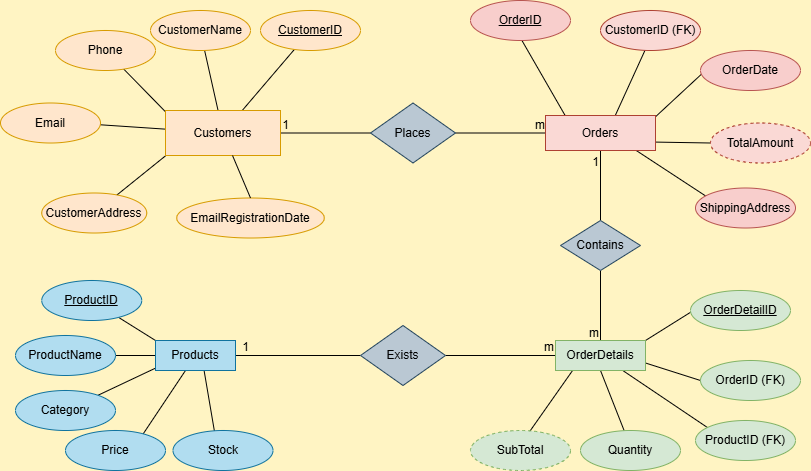

The diagram above was exported from draw.io. Its source (the exported page's mxGraphModel, read from the mxfile embedded in the PNG):
<mxGraphModel dx="1035" dy="595" grid="1" gridSize="10" guides="1" tooltips="1" connect="1" arrows="1" fold="1" page="1" pageScale="1" pageWidth="850" pageHeight="1100" background="#FFF4C3" math="0" shadow="0">
  <root>
    <mxCell id="0" />
    <mxCell id="1" parent="0" />
    <mxCell id="SV0mND5bH3GXsAp0_ecF-8" value="" style="endArrow=none;html=1;rounded=0;exitX=0.766;exitY=0.125;exitDx=0;exitDy=0;exitPerimeter=0;" edge="1" parent="1" source="SV0mND5bH3GXsAp0_ecF-7" target="COKTVYU5hhdGNDXMrVXw-23">
      <mxGeometry width="50" height="50" relative="1" as="geometry">
        <mxPoint x="116" y="661" as="sourcePoint" />
        <mxPoint x="189" y="640" as="targetPoint" />
      </mxGeometry>
    </mxCell>
    <mxCell id="tUn_ya1Q4U_46fmkj6ub-88" value="" style="endArrow=none;html=1;rounded=0;entryX=0;entryY=0.5;entryDx=0;entryDy=0;" parent="1" source="COKTVYU5hhdGNDXMrVXw-23" edge="1" target="tUn_ya1Q4U_46fmkj6ub-56">
      <mxGeometry relative="1" as="geometry">
        <mxPoint x="265" y="614.72" as="sourcePoint" />
        <mxPoint x="350" y="615" as="targetPoint" />
      </mxGeometry>
    </mxCell>
    <mxCell id="tUn_ya1Q4U_46fmkj6ub-87" value="" style="endArrow=none;html=1;rounded=0;exitX=1;exitY=0.5;exitDx=0;exitDy=0;entryX=0;entryY=0.5;entryDx=0;entryDy=0;" parent="1" source="tUn_ya1Q4U_46fmkj6ub-56" target="COKTVYU5hhdGNDXMrVXw-22" edge="1">
      <mxGeometry relative="1" as="geometry">
        <mxPoint x="470" y="614.52" as="sourcePoint" />
        <mxPoint x="560" y="614.52" as="targetPoint" />
      </mxGeometry>
    </mxCell>
    <mxCell id="tUn_ya1Q4U_46fmkj6ub-82" value="" style="endArrow=none;html=1;rounded=0;entryX=0.5;entryY=0;entryDx=0;entryDy=0;" parent="1" source="tUn_ya1Q4U_46fmkj6ub-3" target="COKTVYU5hhdGNDXMrVXw-22" edge="1">
      <mxGeometry relative="1" as="geometry">
        <mxPoint x="550" y="540" as="sourcePoint" />
        <mxPoint x="640" y="540" as="targetPoint" />
      </mxGeometry>
    </mxCell>
    <mxCell id="tUn_ya1Q4U_46fmkj6ub-83" value="m" style="resizable=0;html=1;whiteSpace=wrap;align=right;verticalAlign=bottom;" parent="tUn_ya1Q4U_46fmkj6ub-82" connectable="0" vertex="1">
      <mxGeometry x="1" relative="1" as="geometry" />
    </mxCell>
    <mxCell id="tUn_ya1Q4U_46fmkj6ub-72" value="" style="endArrow=none;html=1;rounded=0;exitX=0.5;exitY=1;exitDx=0;exitDy=0;entryX=0.5;entryY=0;entryDx=0;entryDy=0;" parent="1" source="COKTVYU5hhdGNDXMrVXw-21" target="tUn_ya1Q4U_46fmkj6ub-3" edge="1">
      <mxGeometry relative="1" as="geometry">
        <mxPoint x="420" y="490" as="sourcePoint" />
        <mxPoint x="580" y="490" as="targetPoint" />
      </mxGeometry>
    </mxCell>
    <mxCell id="tUn_ya1Q4U_46fmkj6ub-78" value="" style="endArrow=none;html=1;rounded=0;exitX=1;exitY=0.5;exitDx=0;exitDy=0;" parent="1" source="tUn_ya1Q4U_46fmkj6ub-2" target="COKTVYU5hhdGNDXMrVXw-21" edge="1">
      <mxGeometry relative="1" as="geometry">
        <mxPoint x="430" y="460" as="sourcePoint" />
        <mxPoint x="590" y="460" as="targetPoint" />
      </mxGeometry>
    </mxCell>
    <mxCell id="tUn_ya1Q4U_46fmkj6ub-79" value="m" style="resizable=0;html=1;whiteSpace=wrap;align=right;verticalAlign=bottom;" parent="tUn_ya1Q4U_46fmkj6ub-78" connectable="0" vertex="1">
      <mxGeometry x="1" relative="1" as="geometry" />
    </mxCell>
    <mxCell id="tUn_ya1Q4U_46fmkj6ub-65" value="" style="endArrow=none;html=1;rounded=0;exitX=1;exitY=0.5;exitDx=0;exitDy=0;" parent="1" source="COKTVYU5hhdGNDXMrVXw-20" target="tUn_ya1Q4U_46fmkj6ub-2" edge="1">
      <mxGeometry relative="1" as="geometry">
        <mxPoint x="330" y="440" as="sourcePoint" />
        <mxPoint x="490" y="440" as="targetPoint" />
      </mxGeometry>
    </mxCell>
    <mxCell id="tUn_ya1Q4U_46fmkj6ub-32" value="" style="endArrow=none;html=1;rounded=0;" parent="1" source="COKTVYU5hhdGNDXMrVXw-20" target="tUn_ya1Q4U_46fmkj6ub-22" edge="1">
      <mxGeometry width="50" height="50" relative="1" as="geometry">
        <mxPoint x="390" y="470" as="sourcePoint" />
        <mxPoint x="264" y="304" as="targetPoint" />
      </mxGeometry>
    </mxCell>
    <mxCell id="tUn_ya1Q4U_46fmkj6ub-34" value="" style="endArrow=none;html=1;rounded=0;" parent="1" source="tUn_ya1Q4U_46fmkj6ub-19" target="COKTVYU5hhdGNDXMrVXw-20" edge="1">
      <mxGeometry width="50" height="50" relative="1" as="geometry">
        <mxPoint x="390" y="470" as="sourcePoint" />
        <mxPoint x="440" y="420" as="targetPoint" />
      </mxGeometry>
    </mxCell>
    <mxCell id="tUn_ya1Q4U_46fmkj6ub-36" value="" style="endArrow=none;html=1;rounded=0;entryX=0.023;entryY=0.089;entryDx=0;entryDy=0;entryPerimeter=0;" parent="1" source="tUn_ya1Q4U_46fmkj6ub-21" target="COKTVYU5hhdGNDXMrVXw-20" edge="1">
      <mxGeometry width="50" height="50" relative="1" as="geometry">
        <mxPoint x="120" y="400" as="sourcePoint" />
        <mxPoint x="180" y="380" as="targetPoint" />
      </mxGeometry>
    </mxCell>
    <mxCell id="tUn_ya1Q4U_46fmkj6ub-37" value="" style="endArrow=none;html=1;rounded=0;exitX=0.971;exitY=0.54;exitDx=0;exitDy=0;exitPerimeter=0;" parent="1" source="tUn_ya1Q4U_46fmkj6ub-23" target="COKTVYU5hhdGNDXMrVXw-20" edge="1">
      <mxGeometry width="50" height="50" relative="1" as="geometry">
        <mxPoint x="180" y="460" as="sourcePoint" />
        <mxPoint x="180" y="400" as="targetPoint" />
      </mxGeometry>
    </mxCell>
    <mxCell id="tUn_ya1Q4U_46fmkj6ub-38" value="" style="endArrow=none;html=1;rounded=0;entryX=0.029;entryY=0.948;entryDx=0;entryDy=0;entryPerimeter=0;" parent="1" source="tUn_ya1Q4U_46fmkj6ub-24" target="COKTVYU5hhdGNDXMrVXw-20" edge="1">
      <mxGeometry width="50" height="50" relative="1" as="geometry">
        <mxPoint x="111.23124999999999" y="448.85" as="sourcePoint" />
        <mxPoint x="230" y="410" as="targetPoint" />
      </mxGeometry>
    </mxCell>
    <mxCell id="tUn_ya1Q4U_46fmkj6ub-39" value="" style="endArrow=none;html=1;rounded=0;entryX=0.508;entryY=0.972;entryDx=0;entryDy=0;entryPerimeter=0;exitX=0.181;exitY=0.014;exitDx=0;exitDy=0;exitPerimeter=0;" parent="1" source="COKTVYU5hhdGNDXMrVXw-21" target="tUn_ya1Q4U_46fmkj6ub-7" edge="1">
      <mxGeometry width="50" height="50" relative="1" as="geometry">
        <mxPoint x="530" y="410" as="sourcePoint" />
        <mxPoint x="580" y="360" as="targetPoint" />
      </mxGeometry>
    </mxCell>
    <mxCell id="tUn_ya1Q4U_46fmkj6ub-40" value="" style="endArrow=none;html=1;rounded=0;entryX=0.451;entryY=0.962;entryDx=0;entryDy=0;entryPerimeter=0;exitX=0.634;exitY=0.001;exitDx=0;exitDy=0;exitPerimeter=0;" parent="1" source="COKTVYU5hhdGNDXMrVXw-21" target="COKTVYU5hhdGNDXMrVXw-30" edge="1">
      <mxGeometry width="50" height="50" relative="1" as="geometry">
        <mxPoint x="640" y="360" as="sourcePoint" />
        <mxPoint x="690" y="310" as="targetPoint" />
      </mxGeometry>
    </mxCell>
    <mxCell id="tUn_ya1Q4U_46fmkj6ub-41" value="" style="endArrow=none;html=1;rounded=0;exitX=0.993;exitY=0.759;exitDx=0;exitDy=0;exitPerimeter=0;" parent="1" source="COKTVYU5hhdGNDXMrVXw-21" target="tUn_ya1Q4U_46fmkj6ub-64" edge="1">
      <mxGeometry width="50" height="50" relative="1" as="geometry">
        <mxPoint x="670" y="380" as="sourcePoint" />
        <mxPoint x="723.0999999999999" y="325.96000000000004" as="targetPoint" />
      </mxGeometry>
    </mxCell>
    <mxCell id="tUn_ya1Q4U_46fmkj6ub-42" value="" style="endArrow=none;html=1;rounded=0;entryX=0.011;entryY=0.589;entryDx=0;entryDy=0;exitX=0.993;exitY=0.057;exitDx=0;exitDy=0;exitPerimeter=0;entryPerimeter=0;" parent="1" source="COKTVYU5hhdGNDXMrVXw-21" target="tUn_ya1Q4U_46fmkj6ub-8" edge="1">
      <mxGeometry width="50" height="50" relative="1" as="geometry">
        <mxPoint x="660" y="420" as="sourcePoint" />
        <mxPoint x="710" y="370" as="targetPoint" />
      </mxGeometry>
    </mxCell>
    <mxCell id="tUn_ya1Q4U_46fmkj6ub-43" value="" style="endArrow=none;html=1;rounded=0;exitX=0.13;exitY=0.246;exitDx=0;exitDy=0;exitPerimeter=0;entryX=0.824;entryY=0.998;entryDx=0;entryDy=0;entryPerimeter=0;" parent="1" source="tUn_ya1Q4U_46fmkj6ub-28" target="COKTVYU5hhdGNDXMrVXw-21" edge="1">
      <mxGeometry width="50" height="50" relative="1" as="geometry">
        <mxPoint x="722.76" y="452.96500000000003" as="sourcePoint" />
        <mxPoint x="670" y="400" as="targetPoint" />
      </mxGeometry>
    </mxCell>
    <mxCell id="tUn_ya1Q4U_46fmkj6ub-44" value="" style="endArrow=none;html=1;rounded=0;entryX=0;entryY=0.545;entryDx=0;entryDy=0;entryPerimeter=0;exitX=1;exitY=0;exitDx=0;exitDy=0;" parent="1" source="COKTVYU5hhdGNDXMrVXw-22" target="tUn_ya1Q4U_46fmkj6ub-10" edge="1">
      <mxGeometry width="50" height="50" relative="1" as="geometry">
        <mxPoint x="660" y="610" as="sourcePoint" />
        <mxPoint x="710" y="560" as="targetPoint" />
      </mxGeometry>
    </mxCell>
    <mxCell id="tUn_ya1Q4U_46fmkj6ub-45" value="" style="endArrow=none;html=1;rounded=0;entryX=0;entryY=0.5;entryDx=0;entryDy=0;exitX=1;exitY=0.75;exitDx=0;exitDy=0;" parent="1" source="COKTVYU5hhdGNDXMrVXw-22" target="tUn_ya1Q4U_46fmkj6ub-9" edge="1">
      <mxGeometry width="50" height="50" relative="1" as="geometry">
        <mxPoint x="660" y="700" as="sourcePoint" />
        <mxPoint x="710" y="650" as="targetPoint" />
      </mxGeometry>
    </mxCell>
    <mxCell id="tUn_ya1Q4U_46fmkj6ub-46" value="" style="endArrow=none;html=1;rounded=0;entryX=0.5;entryY=1;entryDx=0;entryDy=0;exitX=0.436;exitY=0;exitDx=0;exitDy=0;exitPerimeter=0;" parent="1" source="tUn_ya1Q4U_46fmkj6ub-18" target="COKTVYU5hhdGNDXMrVXw-22" edge="1">
      <mxGeometry width="50" height="50" relative="1" as="geometry">
        <mxPoint x="660" y="700" as="sourcePoint" />
        <mxPoint x="710" y="650" as="targetPoint" />
      </mxGeometry>
    </mxCell>
    <mxCell id="tUn_ya1Q4U_46fmkj6ub-47" value="" style="endArrow=none;html=1;rounded=0;entryX=0.19;entryY=0.999;entryDx=0;entryDy=0;entryPerimeter=0;exitX=0.587;exitY=0.042;exitDx=0;exitDy=0;exitPerimeter=0;" parent="1" source="SV0mND5bH3GXsAp0_ecF-4" target="COKTVYU5hhdGNDXMrVXw-22" edge="1">
      <mxGeometry width="50" height="50" relative="1" as="geometry">
        <mxPoint x="550" y="680" as="sourcePoint" />
        <mxPoint x="630" y="640" as="targetPoint" />
      </mxGeometry>
    </mxCell>
    <mxCell id="tUn_ya1Q4U_46fmkj6ub-48" value="" style="endArrow=none;html=1;rounded=0;entryX=0;entryY=0;entryDx=0;entryDy=0;" parent="1" source="tUn_ya1Q4U_46fmkj6ub-13" target="COKTVYU5hhdGNDXMrVXw-23" edge="1">
      <mxGeometry width="50" height="50" relative="1" as="geometry">
        <mxPoint x="110" y="690" as="sourcePoint" />
        <mxPoint x="160" y="640" as="targetPoint" />
      </mxGeometry>
    </mxCell>
    <mxCell id="tUn_ya1Q4U_46fmkj6ub-49" value="" style="endArrow=none;html=1;rounded=0;entryX=0;entryY=0.5;entryDx=0;entryDy=0;" parent="1" source="tUn_ya1Q4U_46fmkj6ub-14" target="COKTVYU5hhdGNDXMrVXw-23" edge="1">
      <mxGeometry width="50" height="50" relative="1" as="geometry">
        <mxPoint x="110" y="690" as="sourcePoint" />
        <mxPoint x="160" y="640" as="targetPoint" />
      </mxGeometry>
    </mxCell>
    <mxCell id="tUn_ya1Q4U_46fmkj6ub-50" value="" style="endArrow=none;html=1;rounded=0;entryX=0.043;entryY=0.867;entryDx=0;entryDy=0;entryPerimeter=0;" parent="1" source="tUn_ya1Q4U_46fmkj6ub-17" target="COKTVYU5hhdGNDXMrVXw-23" edge="1">
      <mxGeometry width="50" height="50" relative="1" as="geometry">
        <mxPoint x="160" y="700" as="sourcePoint" />
        <mxPoint x="210" y="650" as="targetPoint" />
      </mxGeometry>
    </mxCell>
    <mxCell id="tUn_ya1Q4U_46fmkj6ub-51" value="" style="endArrow=none;html=1;rounded=0;entryX=0.603;entryY=0.933;entryDx=0;entryDy=0;exitX=0.415;exitY=0.03;exitDx=0;exitDy=0;exitPerimeter=0;entryPerimeter=0;" parent="1" source="tUn_ya1Q4U_46fmkj6ub-12" target="COKTVYU5hhdGNDXMrVXw-23" edge="1">
      <mxGeometry width="50" height="50" relative="1" as="geometry">
        <mxPoint x="220" y="670" as="sourcePoint" />
        <mxPoint x="210" y="650" as="targetPoint" />
      </mxGeometry>
    </mxCell>
    <mxCell id="tUn_ya1Q4U_46fmkj6ub-53" value="" style="endArrow=none;html=1;rounded=0;exitX=0.119;exitY=0.175;exitDx=0;exitDy=0;exitPerimeter=0;" parent="1" source="tUn_ya1Q4U_46fmkj6ub-52" target="COKTVYU5hhdGNDXMrVXw-22" edge="1">
      <mxGeometry width="50" height="50" relative="1" as="geometry">
        <mxPoint x="630" y="690" as="sourcePoint" />
        <mxPoint x="680" y="640" as="targetPoint" />
      </mxGeometry>
    </mxCell>
    <mxCell id="COKTVYU5hhdGNDXMrVXw-20" value="Customers" style="whiteSpace=wrap;html=1;align=center;fillColor=#ffe6cc;strokeColor=#d79b00;" parent="1" vertex="1">
      <mxGeometry x="185" y="370" width="115" height="45" as="geometry" />
    </mxCell>
    <mxCell id="COKTVYU5hhdGNDXMrVXw-21" value="Orders" style="whiteSpace=wrap;html=1;align=center;fillColor=#fad9d5;strokeColor=#ae4132;" parent="1" vertex="1">
      <mxGeometry x="565" y="375" width="110" height="35" as="geometry" />
    </mxCell>
    <mxCell id="COKTVYU5hhdGNDXMrVXw-22" value="OrderDetails" style="whiteSpace=wrap;html=1;align=center;fillColor=#d5e8d4;strokeColor=#82b366;" parent="1" vertex="1">
      <mxGeometry x="575" y="600" width="90" height="30" as="geometry" />
    </mxCell>
    <mxCell id="COKTVYU5hhdGNDXMrVXw-30" value="CustomerID (FK)" style="ellipse;whiteSpace=wrap;html=1;align=center;fillColor=#fad9d5;strokeColor=#ae4132;" parent="1" vertex="1">
      <mxGeometry x="620" y="270" width="100" height="40" as="geometry" />
    </mxCell>
    <mxCell id="tUn_ya1Q4U_46fmkj6ub-2" value="Places" style="rhombus;whiteSpace=wrap;html=1;fillColor=#bac8d3;strokeColor=#23445d;" parent="1" vertex="1">
      <mxGeometry x="390" y="362.5" width="85" height="60" as="geometry" />
    </mxCell>
    <mxCell id="COKTVYU5hhdGNDXMrVXw-23" value="Products" style="whiteSpace=wrap;html=1;align=center;fillColor=#b1ddf0;strokeColor=#10739e;" parent="1" vertex="1">
      <mxGeometry x="175" y="600" width="80" height="30" as="geometry" />
    </mxCell>
    <mxCell id="tUn_ya1Q4U_46fmkj6ub-3" value="Contains" style="rhombus;whiteSpace=wrap;html=1;fillColor=#bac8d3;strokeColor=#23445d;" parent="1" vertex="1">
      <mxGeometry x="580" y="480" width="80" height="50" as="geometry" />
    </mxCell>
    <mxCell id="tUn_ya1Q4U_46fmkj6ub-7" value="&lt;font style=&quot;&quot;&gt;&lt;u&gt;OrderID&lt;/u&gt;&lt;/font&gt;" style="ellipse;whiteSpace=wrap;html=1;align=center;fillColor=#f8cecc;strokeColor=#b85450;" parent="1" vertex="1">
      <mxGeometry x="490" y="260" width="100" height="40" as="geometry" />
    </mxCell>
    <mxCell id="tUn_ya1Q4U_46fmkj6ub-8" value="OrderDate" style="ellipse;whiteSpace=wrap;html=1;align=center;fillColor=#f8cecc;strokeColor=#b85450;" parent="1" vertex="1">
      <mxGeometry x="720" y="310" width="100" height="40" as="geometry" />
    </mxCell>
    <mxCell id="tUn_ya1Q4U_46fmkj6ub-9" value="OrderID (FK)" style="ellipse;whiteSpace=wrap;html=1;align=center;fillColor=#d5e8d4;strokeColor=#82b366;" parent="1" vertex="1">
      <mxGeometry x="720" y="620" width="100" height="40" as="geometry" />
    </mxCell>
    <mxCell id="tUn_ya1Q4U_46fmkj6ub-10" value="&lt;u&gt;OrderDetailID&lt;/u&gt;" style="ellipse;whiteSpace=wrap;html=1;align=center;fillColor=#d5e8d4;strokeColor=#82b366;" parent="1" vertex="1">
      <mxGeometry x="710" y="550" width="100" height="40" as="geometry" />
    </mxCell>
    <mxCell id="tUn_ya1Q4U_46fmkj6ub-12" value="Stock" style="ellipse;whiteSpace=wrap;html=1;align=center;fillColor=#b1ddf0;strokeColor=#10739e;" parent="1" vertex="1">
      <mxGeometry x="192.5" y="690" width="100" height="40" as="geometry" />
    </mxCell>
    <mxCell id="tUn_ya1Q4U_46fmkj6ub-13" value="&lt;span style=&quot;line-height: 220%;&quot;&gt;&lt;u&gt;ProductID&lt;/u&gt;&lt;/span&gt;" style="ellipse;whiteSpace=wrap;html=1;align=center;fillColor=#b1ddf0;strokeColor=#10739e;" parent="1" vertex="1">
      <mxGeometry x="61.25" y="540" width="100" height="40" as="geometry" />
    </mxCell>
    <mxCell id="tUn_ya1Q4U_46fmkj6ub-14" value="ProductName" style="ellipse;whiteSpace=wrap;html=1;align=center;fillColor=#b1ddf0;strokeColor=#10739e;" parent="1" vertex="1">
      <mxGeometry x="35" y="595" width="100" height="40" as="geometry" />
    </mxCell>
    <mxCell id="tUn_ya1Q4U_46fmkj6ub-17" value="Category" style="ellipse;whiteSpace=wrap;html=1;align=center;fillColor=#b1ddf0;strokeColor=#10739e;" parent="1" vertex="1">
      <mxGeometry x="35" y="650" width="100" height="40" as="geometry" />
    </mxCell>
    <mxCell id="tUn_ya1Q4U_46fmkj6ub-18" value="Quantity" style="ellipse;whiteSpace=wrap;html=1;align=center;fillColor=#d5e8d4;strokeColor=#82b366;" parent="1" vertex="1">
      <mxGeometry x="600" y="690" width="100" height="40" as="geometry" />
    </mxCell>
    <mxCell id="tUn_ya1Q4U_46fmkj6ub-19" value="CustomerName" style="ellipse;whiteSpace=wrap;html=1;align=center;fillColor=#ffe6cc;strokeColor=#d79b00;" parent="1" vertex="1">
      <mxGeometry x="170" y="270" width="100" height="40" as="geometry" />
    </mxCell>
    <mxCell id="tUn_ya1Q4U_46fmkj6ub-21" value="Phone" style="ellipse;whiteSpace=wrap;html=1;align=center;fillColor=#ffe6cc;strokeColor=#d79b00;" parent="1" vertex="1">
      <mxGeometry x="75" y="290" width="100" height="40" as="geometry" />
    </mxCell>
    <mxCell id="tUn_ya1Q4U_46fmkj6ub-22" value="&lt;u&gt;CustomerID&lt;/u&gt;" style="ellipse;whiteSpace=wrap;html=1;align=center;fillColor=#ffe6cc;strokeColor=#d79b00;" parent="1" vertex="1">
      <mxGeometry x="280" y="270" width="100" height="40" as="geometry" />
    </mxCell>
    <mxCell id="tUn_ya1Q4U_46fmkj6ub-23" value="Email" style="ellipse;whiteSpace=wrap;html=1;align=center;fillColor=#ffe6cc;strokeColor=#d79b00;" parent="1" vertex="1">
      <mxGeometry x="20" y="362.5" width="100" height="40" as="geometry" />
    </mxCell>
    <mxCell id="tUn_ya1Q4U_46fmkj6ub-24" value="CustomerAddress" style="ellipse;whiteSpace=wrap;html=1;align=center;fillColor=#ffe6cc;strokeColor=#d79b00;" parent="1" vertex="1">
      <mxGeometry x="61.25" y="452.5" width="105" height="40" as="geometry" />
    </mxCell>
    <mxCell id="tUn_ya1Q4U_46fmkj6ub-28" value="ShippingAddress" style="ellipse;whiteSpace=wrap;html=1;align=center;fillColor=#f8cecc;strokeColor=#b85450;" parent="1" vertex="1">
      <mxGeometry x="715" y="447.5" width="100" height="40" as="geometry" />
    </mxCell>
    <mxCell id="tUn_ya1Q4U_46fmkj6ub-52" value="ProductID (FK)" style="ellipse;whiteSpace=wrap;html=1;align=center;fillColor=#d5e8d4;strokeColor=#82b366;" parent="1" vertex="1">
      <mxGeometry x="715" y="680" width="100" height="40" as="geometry" />
    </mxCell>
    <mxCell id="tUn_ya1Q4U_46fmkj6ub-56" value="Exists" style="rhombus;whiteSpace=wrap;html=1;fillColor=#bac8d3;strokeColor=#23445d;" parent="1" vertex="1">
      <mxGeometry x="380" y="585" width="85" height="60" as="geometry" />
    </mxCell>
    <mxCell id="tUn_ya1Q4U_46fmkj6ub-64" value="TotalAmount" style="ellipse;whiteSpace=wrap;html=1;align=center;dashed=1;fillColor=#fad9d5;strokeColor=#ae4132;" parent="1" vertex="1">
      <mxGeometry x="730" y="382.5" width="100" height="40" as="geometry" />
    </mxCell>
    <mxCell id="tUn_ya1Q4U_46fmkj6ub-80" value="1" style="resizable=0;html=1;whiteSpace=wrap;align=right;verticalAlign=bottom;" parent="1" connectable="0" vertex="1">
      <mxGeometry x="310" y="392.5" as="geometry" />
    </mxCell>
    <mxCell id="tUn_ya1Q4U_46fmkj6ub-84" value="1" style="resizable=0;html=1;whiteSpace=wrap;align=right;verticalAlign=bottom;" parent="1" connectable="0" vertex="1">
      <mxGeometry x="620" y="430" as="geometry" />
    </mxCell>
    <mxCell id="tUn_ya1Q4U_46fmkj6ub-85" value="m" style="resizable=0;html=1;whiteSpace=wrap;align=right;verticalAlign=bottom;" parent="1" connectable="0" vertex="1">
      <mxGeometry x="575" y="615" as="geometry" />
    </mxCell>
    <mxCell id="tUn_ya1Q4U_46fmkj6ub-86" value="1" style="resizable=0;html=1;whiteSpace=wrap;align=right;verticalAlign=bottom;" parent="1" connectable="0" vertex="1">
      <mxGeometry x="270" y="615" as="geometry" />
    </mxCell>
    <mxCell id="SV0mND5bH3GXsAp0_ecF-1" value="EmailRegistrationDate" style="ellipse;whiteSpace=wrap;html=1;align=center;fillColor=#ffe6cc;strokeColor=#d79b00;" vertex="1" parent="1">
      <mxGeometry x="196.25" y="457.5" width="147.5" height="40" as="geometry" />
    </mxCell>
    <mxCell id="SV0mND5bH3GXsAp0_ecF-2" value="" style="endArrow=none;html=1;rounded=0;exitX=0.5;exitY=0;exitDx=0;exitDy=0;" edge="1" parent="1" source="SV0mND5bH3GXsAp0_ecF-1" target="COKTVYU5hhdGNDXMrVXw-20">
      <mxGeometry width="50" height="50" relative="1" as="geometry">
        <mxPoint x="121" y="459" as="sourcePoint" />
        <mxPoint x="200" y="425" as="targetPoint" />
      </mxGeometry>
    </mxCell>
    <mxCell id="SV0mND5bH3GXsAp0_ecF-4" value="SubTotal" style="ellipse;whiteSpace=wrap;html=1;align=center;dashed=1;fillColor=#d5e8d4;strokeColor=#82b366;" vertex="1" parent="1">
      <mxGeometry x="490" y="690" width="100" height="40" as="geometry" />
    </mxCell>
    <mxCell id="SV0mND5bH3GXsAp0_ecF-7" value="Price" style="ellipse;whiteSpace=wrap;html=1;align=center;fillColor=#b1ddf0;strokeColor=#10739e;" vertex="1" parent="1">
      <mxGeometry x="85" y="690" width="100" height="40" as="geometry" />
    </mxCell>
  </root>
</mxGraphModel>